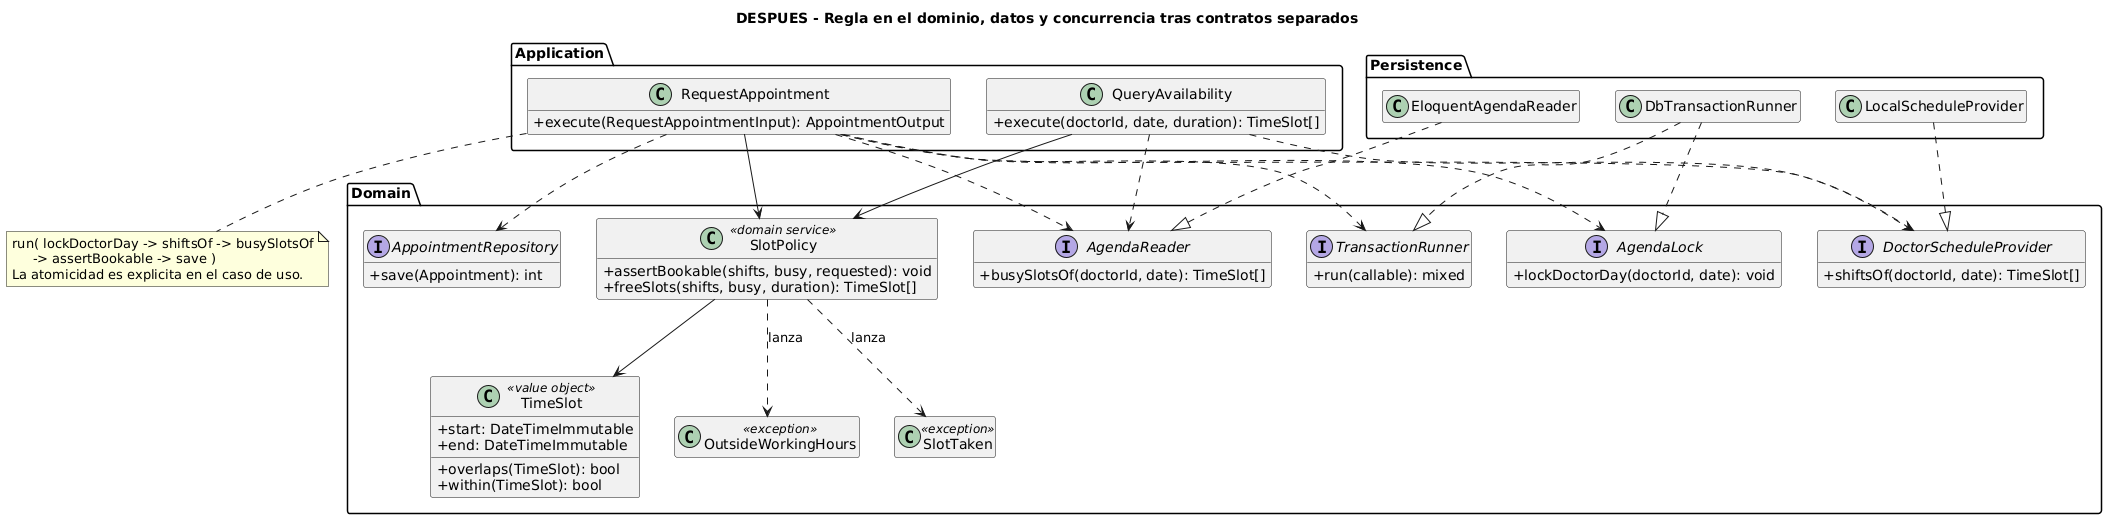

The diagram above was rendered by PlantUML. Its source (embedded in the PNG):
@startuml
title DESPUES - Regla en el dominio, datos y concurrencia tras contratos separados

skinparam shadowing false
skinparam defaultFontName DejaVu Sans
skinparam classAttributeIconSize 0
hide empty members

package Application {
  class RequestAppointment {
    +execute(RequestAppointmentInput): AppointmentOutput
  }
  class QueryAvailability {
    +execute(doctorId, date, duration): TimeSlot[]
  }
}

package Domain {
  class TimeSlot <<value object>> {
    +start: DateTimeImmutable
    +end: DateTimeImmutable
    +overlaps(TimeSlot): bool
    +within(TimeSlot): bool
  }
  class SlotPolicy <<domain service>> {
    +assertBookable(shifts, busy, requested): void
    +freeSlots(shifts, busy, duration): TimeSlot[]
  }
  class OutsideWorkingHours <<exception>>
  class SlotTaken <<exception>>
  interface DoctorScheduleProvider {
    +shiftsOf(doctorId, date): TimeSlot[]
  }
  interface AgendaReader {
    +busySlotsOf(doctorId, date): TimeSlot[]
  }
  interface TransactionRunner {
    +run(callable): mixed
  }
  interface AgendaLock {
    +lockDoctorDay(doctorId, date): void
  }
  interface AppointmentRepository {
    +save(Appointment): int
  }
}

package Persistence {
  class LocalScheduleProvider
  class EloquentAgendaReader
  class DbTransactionRunner
}

RequestAppointment --> SlotPolicy
QueryAvailability --> SlotPolicy
SlotPolicy --> TimeSlot
SlotPolicy ..> OutsideWorkingHours : lanza
SlotPolicy ..> SlotTaken : lanza
RequestAppointment ..> TransactionRunner
RequestAppointment ..> AgendaLock
RequestAppointment ..> DoctorScheduleProvider
RequestAppointment ..> AgendaReader
RequestAppointment ..> AppointmentRepository
QueryAvailability ..> DoctorScheduleProvider
QueryAvailability ..> AgendaReader

LocalScheduleProvider ..|> DoctorScheduleProvider
EloquentAgendaReader ..|> AgendaReader
DbTransactionRunner ..|> TransactionRunner
DbTransactionRunner ..|> AgendaLock

note bottom of RequestAppointment
run( lockDoctorDay -> shiftsOf -> busySlotsOf
     -> assertBookable -> save )
La atomicidad es explicita en el caso de uso.
end note

@enduml